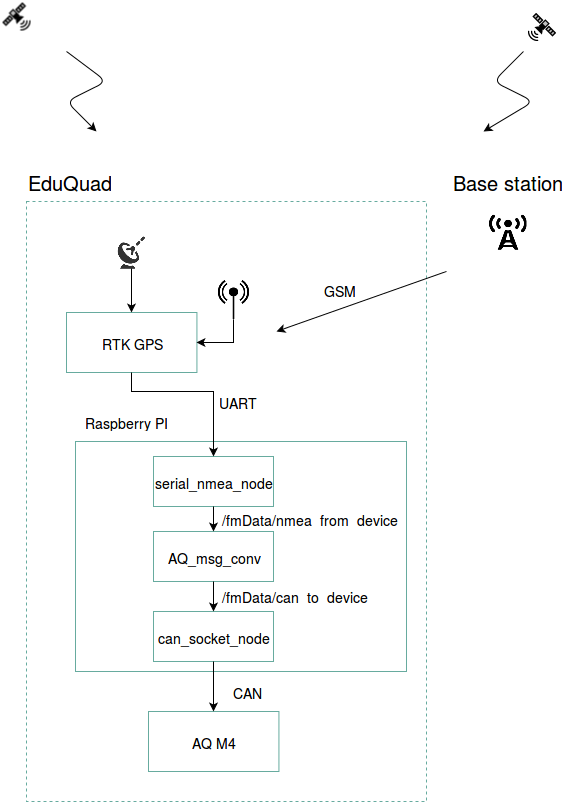

The diagram above was exported from draw.io. Its source (the exported page's mxGraphModel, read from the mxfile embedded in the PNG):
<mxGraphModel dx="1114" dy="607" grid="1" gridSize="10" guides="1" tooltips="1" connect="1" arrows="1" fold="1" page="1" pageScale="1" pageWidth="826" pageHeight="1169" background="#ffffff" math="0" shadow="0">
  <root>
    <mxCell id="0" />
    <mxCell id="1" parent="0" />
    <mxCell id="10ca663329de07f9-1" value="" style="whiteSpace=wrap;html=1;dashed=1;strokeColor=#67AB9F;fillColor=none;gradientColor=none;fontSize=14;" vertex="1" parent="1">
      <mxGeometry x="40" y="240" width="400" height="600" as="geometry" />
    </mxCell>
    <mxCell id="10ca663329de07f9-2" value="&lt;font style=&quot;font-size: 20px&quot;&gt;EduQuad&lt;/font&gt;" style="text;html=1;strokeColor=none;fillColor=none;align=center;verticalAlign=middle;whiteSpace=wrap;overflow=hidden;dashed=1;fontSize=14;" vertex="1" parent="1">
      <mxGeometry x="38" y="200" width="90" height="40" as="geometry" />
    </mxCell>
    <mxCell id="10ca663329de07f9-5" value="" style="whiteSpace=wrap;html=1;strokeColor=#67AB9F;fillColor=none;gradientColor=none;fontSize=14;" vertex="1" parent="1">
      <mxGeometry x="89" y="480" width="331" height="230" as="geometry" />
    </mxCell>
    <mxCell id="10ca663329de07f9-11" value="" style="shape=image;html=1;verticalAlign=top;verticalLabelPosition=bottom;labelBackgroundColor=#ffffff;imageAspect=0;aspect=fixed;image=https://cdn1.iconfinder.com/data/icons/iconbeast-lite/30/satellite.png;strokeColor=#67AB9F;fillColor=none;gradientColor=none;fontSize=14;" vertex="1" parent="1">
      <mxGeometry x="540" y="50" width="30" height="30" as="geometry" />
    </mxCell>
    <mxCell id="10ca663329de07f9-12" value="" style="shape=image;html=1;verticalAlign=top;verticalLabelPosition=bottom;labelBackgroundColor=#ffffff;imageAspect=0;aspect=fixed;image=https://cdn1.iconfinder.com/data/icons/iconbeast-lite/30/satellite.png;strokeColor=#67AB9F;fillColor=none;gradientColor=none;fontSize=14;flipV=0;flipH=1;" vertex="1" parent="1">
      <mxGeometry x="15" y="40" width="30" height="30" as="geometry" />
    </mxCell>
    <mxCell id="10ca663329de07f9-17" value="" style="endArrow=classic;html=1;strokeColor=#000000;fontSize=14;" edge="1" parent="1">
      <mxGeometry width="50" height="50" relative="1" as="geometry">
        <mxPoint x="80" y="90" as="sourcePoint" />
        <mxPoint x="110" y="170" as="targetPoint" />
        <Array as="points">
          <mxPoint x="120" y="120" />
          <mxPoint x="80" y="140" />
        </Array>
      </mxGeometry>
    </mxCell>
    <mxCell id="10ca663329de07f9-18" value="" style="endArrow=classic;html=1;strokeColor=#000000;fontSize=14;flipH=1;" edge="1" parent="1">
      <mxGeometry x="496" y="90" width="50" height="50" as="geometry">
        <mxPoint x="506" y="90" as="sourcePoint" />
        <mxPoint x="546" y="170" as="targetPoint" />
        <Array as="points">
          <mxPoint x="536" y="120" />
          <mxPoint x="496" y="140" />
        </Array>
      </mxGeometry>
    </mxCell>
    <mxCell id="10ca663329de07f9-19" value="" style="shape=image;html=1;verticalAlign=top;verticalLabelPosition=bottom;labelBackgroundColor=#ffffff;imageAspect=0;aspect=fixed;image=https://cdn0.iconfinder.com/data/icons/octicons/1024/radio-tower-128.png;strokeColor=#67AB9F;fillColor=none;gradientColor=none;fontSize=14;" vertex="1" parent="1">
      <mxGeometry x="502" y="252" width="38" height="38" as="geometry" />
    </mxCell>
    <mxCell id="10ca663329de07f9-20" value="&lt;font style=&quot;font-size: 20px&quot;&gt;Base station&lt;/font&gt;&lt;br&gt;" style="text;html=1;strokeColor=none;fillColor=none;align=center;verticalAlign=middle;whiteSpace=wrap;overflow=hidden;dashed=1;fontSize=14;" vertex="1" parent="1">
      <mxGeometry x="450" y="200" width="142" height="40" as="geometry" />
    </mxCell>
    <mxCell id="10ca663329de07f9-24" value="GSM" style="text;html=1;strokeColor=none;fillColor=none;align=center;verticalAlign=middle;whiteSpace=wrap;overflow=hidden;fontSize=14;" vertex="1" parent="1">
      <mxGeometry x="333" y="318" width="40" height="20" as="geometry" />
    </mxCell>
    <mxCell id="10ca663329de07f9-25" value="" style="endArrow=classic;html=1;strokeColor=#000000;fontSize=14;" edge="1" parent="1">
      <mxGeometry width="50" height="50" relative="1" as="geometry">
        <mxPoint x="460" y="310" as="sourcePoint" />
        <mxPoint x="290" y="370" as="targetPoint" />
      </mxGeometry>
    </mxCell>
    <mxCell id="10ca663329de07f9-3" value="AQ M4&lt;br&gt;" style="whiteSpace=wrap;html=1;strokeColor=#67AB9F;fillColor=none;gradientColor=none;fontSize=14;" vertex="1" parent="1">
      <mxGeometry x="162" y="750" width="130.43478260869566" height="60" as="geometry" />
    </mxCell>
    <mxCell id="10ca663329de07f9-4" value="CAN" style="text;html=1;strokeColor=none;fillColor=none;align=center;verticalAlign=middle;whiteSpace=wrap;overflow=hidden;dashed=1;fontSize=14;" vertex="1" parent="1">
      <mxGeometry x="239.1304347826087" y="720" width="43.47826086956522" height="20" as="geometry" />
    </mxCell>
    <mxCell id="10ca663329de07f9-7" value="RTK GPS&lt;br&gt;" style="whiteSpace=wrap;html=1;strokeColor=#67AB9F;fillColor=none;gradientColor=none;fontSize=14;" vertex="1" parent="1">
      <mxGeometry x="80" y="351" width="130.43478260869566" height="60" as="geometry" />
    </mxCell>
    <mxCell id="10ca663329de07f9-9" value="" style="shape=image;html=1;verticalAlign=top;verticalLabelPosition=bottom;labelBackgroundColor=#ffffff;imageAspect=0;aspect=fixed;image=https://cdn2.iconfinder.com/data/icons/pittogrammi/142/50-128.png;strokeColor=#67AB9F;fillColor=none;gradientColor=none;fontSize=14;direction=east;" vertex="1" parent="1">
      <mxGeometry x="226.9565217391304" y="318" width="40.27777777777778" height="40.27777777777778" as="geometry" />
    </mxCell>
    <mxCell id="10ca663329de07f9-10" style="edgeStyle=orthogonalEdgeStyle;rounded=0;html=1;exitX=1;exitY=0.5;entryX=0.5;entryY=1;startArrow=classic;startFill=1;endArrow=none;endFill=0;jettySize=auto;orthogonalLoop=1;strokeColor=#000000;fontSize=14;" edge="1" parent="1" source="10ca663329de07f9-7" target="10ca663329de07f9-9">
      <mxGeometry relative="1" as="geometry" />
    </mxCell>
    <mxCell id="10ca663329de07f9-21" value="UART" style="text;html=1;strokeColor=none;fillColor=none;align=center;verticalAlign=middle;whiteSpace=wrap;overflow=hidden;fontSize=14;" vertex="1" parent="1">
      <mxGeometry x="229.56521739130437" y="430" width="43.47826086956522" height="20" as="geometry" />
    </mxCell>
    <mxCell id="10ca663329de07f9-28" value="" style="shape=image;html=1;verticalAlign=top;verticalLabelPosition=bottom;labelBackgroundColor=#ffffff;imageAspect=0;aspect=fixed;image=https://cdn2.iconfinder.com/data/icons/windows-8-metro-style/128/gps_searching.png;strokeColor=#67AB9F;fillColor=none;gradientColor=none;fontSize=14;" vertex="1" parent="1">
      <mxGeometry x="128.04347826086956" y="274" width="33.33333333333333" height="33.33333333333333" as="geometry" />
    </mxCell>
    <mxCell id="10ca663329de07f9-29" style="edgeStyle=orthogonalEdgeStyle;rounded=0;html=1;exitX=0.5;exitY=1;entryX=0.5;entryY=0;startArrow=none;startFill=0;endArrow=classic;endFill=1;jettySize=auto;orthogonalLoop=1;strokeColor=#000000;fontSize=14;" edge="1" parent="1" source="10ca663329de07f9-28" target="10ca663329de07f9-7">
      <mxGeometry relative="1" as="geometry" />
    </mxCell>
    <mxCell id="583fa2779fba58e1-2" value="Raspberry PI&lt;br&gt;" style="text;html=1;strokeColor=none;fillColor=none;align=center;verticalAlign=middle;whiteSpace=wrap;overflow=hidden;fontSize=14;" vertex="1" parent="1">
      <mxGeometry x="89" y="440" width="100" height="40" as="geometry" />
    </mxCell>
    <mxCell id="583fa2779fba58e1-3" value="serial_nmea_node" style="whiteSpace=wrap;html=1;strokeColor=#67AB9F;fillColor=none;gradientColor=none;fontSize=14;" vertex="1" parent="1">
      <mxGeometry x="167" y="495" width="120" height="50" as="geometry" />
    </mxCell>
    <mxCell id="583fa2779fba58e1-11" style="edgeStyle=orthogonalEdgeStyle;rounded=0;html=1;exitX=0.5;exitY=1;entryX=0.5;entryY=0;startArrow=none;startFill=0;endArrow=classic;endFill=1;jettySize=auto;orthogonalLoop=1;strokeColor=#000000;fontSize=14;" edge="1" parent="1" source="10ca663329de07f9-7" target="583fa2779fba58e1-3">
      <mxGeometry relative="1" as="geometry">
        <Array as="points">
          <mxPoint x="145" y="430" />
          <mxPoint x="227" y="430" />
        </Array>
      </mxGeometry>
    </mxCell>
    <mxCell id="583fa2779fba58e1-12" value="AQ_msg_conv" style="whiteSpace=wrap;html=1;strokeColor=#67AB9F;fillColor=none;gradientColor=none;fontSize=14;" vertex="1" parent="1">
      <mxGeometry x="167" y="570" width="120" height="50" as="geometry" />
    </mxCell>
    <mxCell id="583fa2779fba58e1-13" value="can_socket_node" style="whiteSpace=wrap;html=1;strokeColor=#67AB9F;fillColor=none;gradientColor=none;fontSize=14;" vertex="1" parent="1">
      <mxGeometry x="167" y="650" width="120" height="50" as="geometry" />
    </mxCell>
    <mxCell id="583fa2779fba58e1-15" style="edgeStyle=orthogonalEdgeStyle;rounded=0;html=1;exitX=0.5;exitY=1;entryX=0.5;entryY=0;startArrow=none;startFill=0;endArrow=classic;endFill=1;jettySize=auto;orthogonalLoop=1;strokeColor=#000000;fontSize=14;" edge="1" parent="1" source="583fa2779fba58e1-3" target="583fa2779fba58e1-12">
      <mxGeometry relative="1" as="geometry" />
    </mxCell>
    <mxCell id="583fa2779fba58e1-16" style="edgeStyle=orthogonalEdgeStyle;rounded=0;html=1;exitX=0.5;exitY=1;entryX=0.5;entryY=0;startArrow=none;startFill=0;endArrow=classic;endFill=1;jettySize=auto;orthogonalLoop=1;strokeColor=#000000;fontSize=14;" edge="1" parent="1" source="583fa2779fba58e1-12" target="583fa2779fba58e1-13">
      <mxGeometry relative="1" as="geometry" />
    </mxCell>
    <mxCell id="583fa2779fba58e1-17" style="edgeStyle=orthogonalEdgeStyle;rounded=0;html=1;exitX=0.5;exitY=1;entryX=0.5;entryY=0;startArrow=none;startFill=0;endArrow=classic;endFill=1;jettySize=auto;orthogonalLoop=1;strokeColor=#000000;fontSize=14;" edge="1" parent="1" source="583fa2779fba58e1-13" target="10ca663329de07f9-3">
      <mxGeometry relative="1" as="geometry" />
    </mxCell>
    <mxCell id="757c56aa8504ec65-1" value="/fmData/nmea_from_device" style="text;html=1;strokeColor=none;fillColor=none;align=center;verticalAlign=middle;whiteSpace=wrap;overflow=hidden;fontSize=14;" vertex="1" parent="1">
      <mxGeometry x="195" y="537" width="255" height="40" as="geometry" />
    </mxCell>
    <mxCell id="757c56aa8504ec65-2" value="/fmData/can_to_device" style="text;html=1;strokeColor=none;fillColor=none;align=center;verticalAlign=middle;whiteSpace=wrap;overflow=hidden;fontSize=14;" vertex="1" parent="1">
      <mxGeometry x="180" y="614" width="255" height="40" as="geometry" />
    </mxCell>
  </root>
</mxGraphModel>